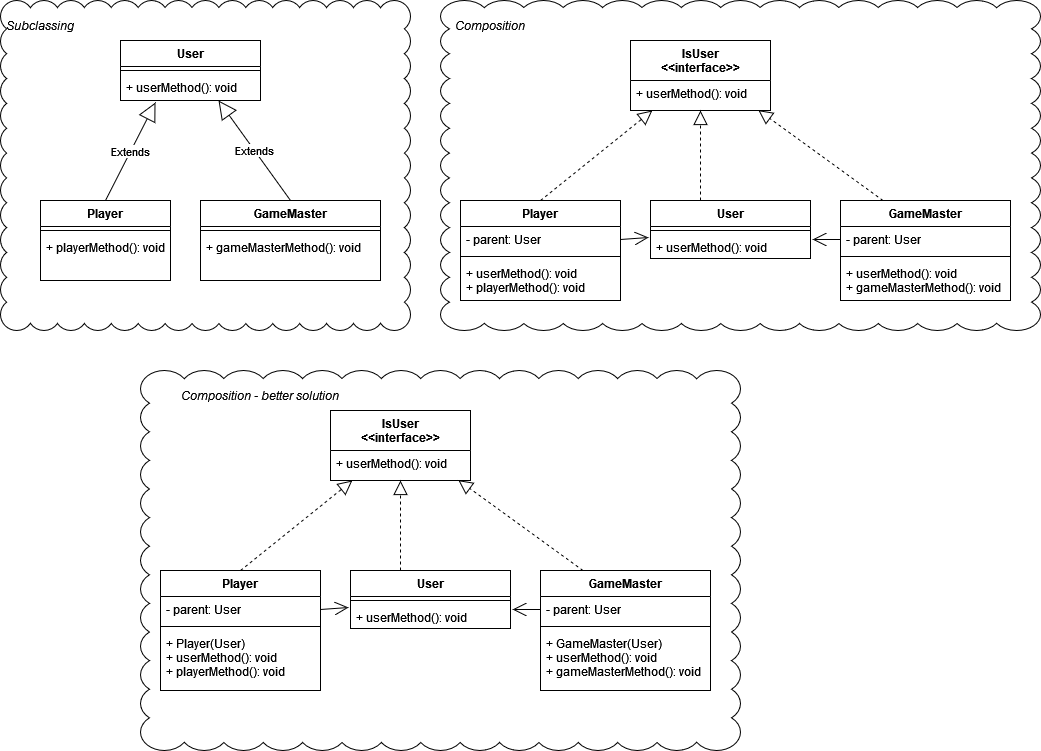

The diagram above was exported from draw.io. Its source (the exported page's mxGraphModel, read from the mxfile embedded in the PNG):
<mxGraphModel dx="954" dy="654" grid="1" gridSize="10" guides="1" tooltips="1" connect="1" arrows="1" fold="1" page="1" pageScale="1" pageWidth="850" pageHeight="1100" math="0" shadow="0">
  <root>
    <mxCell id="0" />
    <mxCell id="1" parent="0" />
    <mxCell id="IOdSipZ9xQIzLYeEUAkK-6" value="" style="whiteSpace=wrap;html=1;shape=mxgraph.basic.cloud_rect;fillColor=none;" vertex="1" parent="1">
      <mxGeometry x="480" y="40" width="600" height="330" as="geometry" />
    </mxCell>
    <mxCell id="IOdSipZ9xQIzLYeEUAkK-5" value="" style="whiteSpace=wrap;html=1;shape=mxgraph.basic.cloud_rect;fillColor=none;" vertex="1" parent="1">
      <mxGeometry x="40" y="40" width="410" height="330" as="geometry" />
    </mxCell>
    <mxCell id="nEL6GGNZaMH7f-htK3Fx-1" value="User" style="swimlane;fontStyle=1;align=center;verticalAlign=top;childLayout=stackLayout;horizontal=1;startSize=26;horizontalStack=0;resizeParent=1;resizeParentMax=0;resizeLast=0;collapsible=1;marginBottom=0;" parent="1" vertex="1">
      <mxGeometry x="160" y="80" width="140" height="60" as="geometry" />
    </mxCell>
    <mxCell id="nEL6GGNZaMH7f-htK3Fx-3" value="" style="line;strokeWidth=1;fillColor=none;align=left;verticalAlign=middle;spacingTop=-1;spacingLeft=3;spacingRight=3;rotatable=0;labelPosition=right;points=[];portConstraint=eastwest;strokeColor=inherit;" parent="nEL6GGNZaMH7f-htK3Fx-1" vertex="1">
      <mxGeometry y="26" width="140" height="8" as="geometry" />
    </mxCell>
    <mxCell id="nEL6GGNZaMH7f-htK3Fx-4" value="+ userMethod(): void" style="text;strokeColor=none;fillColor=none;align=left;verticalAlign=top;spacingLeft=4;spacingRight=4;overflow=hidden;rotatable=0;points=[[0,0.5],[1,0.5]];portConstraint=eastwest;" parent="nEL6GGNZaMH7f-htK3Fx-1" vertex="1">
      <mxGeometry y="34" width="140" height="26" as="geometry" />
    </mxCell>
    <mxCell id="nEL6GGNZaMH7f-htK3Fx-5" value="Player" style="swimlane;fontStyle=1;align=center;verticalAlign=top;childLayout=stackLayout;horizontal=1;startSize=26;horizontalStack=0;resizeParent=1;resizeParentMax=0;resizeLast=0;collapsible=1;marginBottom=0;" parent="1" vertex="1">
      <mxGeometry x="80" y="240" width="130" height="80" as="geometry" />
    </mxCell>
    <mxCell id="nEL6GGNZaMH7f-htK3Fx-7" value="" style="line;strokeWidth=1;fillColor=none;align=left;verticalAlign=middle;spacingTop=-1;spacingLeft=3;spacingRight=3;rotatable=0;labelPosition=right;points=[];portConstraint=eastwest;strokeColor=inherit;" parent="nEL6GGNZaMH7f-htK3Fx-5" vertex="1">
      <mxGeometry y="26" width="130" height="8" as="geometry" />
    </mxCell>
    <mxCell id="nEL6GGNZaMH7f-htK3Fx-8" value="+ playerMethod(): void" style="text;strokeColor=none;fillColor=none;align=left;verticalAlign=top;spacingLeft=4;spacingRight=4;overflow=hidden;rotatable=0;points=[[0,0.5],[1,0.5]];portConstraint=eastwest;" parent="nEL6GGNZaMH7f-htK3Fx-5" vertex="1">
      <mxGeometry y="34" width="130" height="46" as="geometry" />
    </mxCell>
    <mxCell id="nEL6GGNZaMH7f-htK3Fx-9" value="Extends" style="endArrow=block;endSize=16;endFill=0;html=1;rounded=0;entryX=0.25;entryY=1.077;entryDx=0;entryDy=0;entryPerimeter=0;exitX=0.5;exitY=0;exitDx=0;exitDy=0;" parent="1" source="nEL6GGNZaMH7f-htK3Fx-5" target="nEL6GGNZaMH7f-htK3Fx-4" edge="1">
      <mxGeometry width="160" relative="1" as="geometry">
        <mxPoint x="260" y="340" as="sourcePoint" />
        <mxPoint x="420" y="340" as="targetPoint" />
      </mxGeometry>
    </mxCell>
    <mxCell id="nEL6GGNZaMH7f-htK3Fx-10" value="IsUser&#10;&lt;&lt;interface&gt;&gt;&#10;" style="swimlane;fontStyle=1;align=center;verticalAlign=top;childLayout=stackLayout;horizontal=1;startSize=40;horizontalStack=0;resizeParent=1;resizeParentMax=0;resizeLast=0;collapsible=1;marginBottom=0;" parent="1" vertex="1">
      <mxGeometry x="670" y="80" width="140" height="70" as="geometry" />
    </mxCell>
    <mxCell id="nEL6GGNZaMH7f-htK3Fx-13" value="+ userMethod(): void" style="text;strokeColor=none;fillColor=none;align=left;verticalAlign=top;spacingLeft=4;spacingRight=4;overflow=hidden;rotatable=0;points=[[0,0.5],[1,0.5]];portConstraint=eastwest;" parent="nEL6GGNZaMH7f-htK3Fx-10" vertex="1">
      <mxGeometry y="40" width="140" height="30" as="geometry" />
    </mxCell>
    <mxCell id="nEL6GGNZaMH7f-htK3Fx-14" value="Player" style="swimlane;fontStyle=1;align=center;verticalAlign=top;childLayout=stackLayout;horizontal=1;startSize=26;horizontalStack=0;resizeParent=1;resizeParentMax=0;resizeLast=0;collapsible=1;marginBottom=0;" parent="1" vertex="1">
      <mxGeometry x="500" y="240" width="160" height="100" as="geometry" />
    </mxCell>
    <mxCell id="nEL6GGNZaMH7f-htK3Fx-15" value="- parent: User" style="text;strokeColor=none;fillColor=none;align=left;verticalAlign=top;spacingLeft=4;spacingRight=4;overflow=hidden;rotatable=0;points=[[0,0.5],[1,0.5]];portConstraint=eastwest;" parent="nEL6GGNZaMH7f-htK3Fx-14" vertex="1">
      <mxGeometry y="26" width="160" height="26" as="geometry" />
    </mxCell>
    <mxCell id="nEL6GGNZaMH7f-htK3Fx-16" value="" style="line;strokeWidth=1;fillColor=none;align=left;verticalAlign=middle;spacingTop=-1;spacingLeft=3;spacingRight=3;rotatable=0;labelPosition=right;points=[];portConstraint=eastwest;strokeColor=inherit;" parent="nEL6GGNZaMH7f-htK3Fx-14" vertex="1">
      <mxGeometry y="52" width="160" height="8" as="geometry" />
    </mxCell>
    <mxCell id="nEL6GGNZaMH7f-htK3Fx-17" value="+ userMethod(): void&#10;+ playerMethod(): void&#10;" style="text;strokeColor=none;fillColor=none;align=left;verticalAlign=top;spacingLeft=4;spacingRight=4;overflow=hidden;rotatable=0;points=[[0,0.5],[1,0.5]];portConstraint=eastwest;" parent="nEL6GGNZaMH7f-htK3Fx-14" vertex="1">
      <mxGeometry y="60" width="160" height="40" as="geometry" />
    </mxCell>
    <mxCell id="nEL6GGNZaMH7f-htK3Fx-18" value="GameMaster" style="swimlane;fontStyle=1;align=center;verticalAlign=top;childLayout=stackLayout;horizontal=1;startSize=26;horizontalStack=0;resizeParent=1;resizeParentMax=0;resizeLast=0;collapsible=1;marginBottom=0;" parent="1" vertex="1">
      <mxGeometry x="880" y="240" width="170" height="100" as="geometry" />
    </mxCell>
    <mxCell id="nEL6GGNZaMH7f-htK3Fx-19" value="- parent: User" style="text;strokeColor=none;fillColor=none;align=left;verticalAlign=top;spacingLeft=4;spacingRight=4;overflow=hidden;rotatable=0;points=[[0,0.5],[1,0.5]];portConstraint=eastwest;" parent="nEL6GGNZaMH7f-htK3Fx-18" vertex="1">
      <mxGeometry y="26" width="170" height="26" as="geometry" />
    </mxCell>
    <mxCell id="nEL6GGNZaMH7f-htK3Fx-20" value="" style="line;strokeWidth=1;fillColor=none;align=left;verticalAlign=middle;spacingTop=-1;spacingLeft=3;spacingRight=3;rotatable=0;labelPosition=right;points=[];portConstraint=eastwest;strokeColor=inherit;" parent="nEL6GGNZaMH7f-htK3Fx-18" vertex="1">
      <mxGeometry y="52" width="170" height="8" as="geometry" />
    </mxCell>
    <mxCell id="nEL6GGNZaMH7f-htK3Fx-21" value="+ userMethod(): void&#10;+ gameMasterMethod(): void&#10;" style="text;strokeColor=none;fillColor=none;align=left;verticalAlign=top;spacingLeft=4;spacingRight=4;overflow=hidden;rotatable=0;points=[[0,0.5],[1,0.5]];portConstraint=eastwest;" parent="nEL6GGNZaMH7f-htK3Fx-18" vertex="1">
      <mxGeometry y="60" width="170" height="40" as="geometry" />
    </mxCell>
    <mxCell id="IOdSipZ9xQIzLYeEUAkK-2" value="" style="endArrow=open;endFill=1;endSize=12;html=1;rounded=0;exitX=0;exitY=0.5;exitDx=0;exitDy=0;entryX=1.013;entryY=0.208;entryDx=0;entryDy=0;entryPerimeter=0;" edge="1" parent="1" source="nEL6GGNZaMH7f-htK3Fx-19" target="IOdSipZ9xQIzLYeEUAkK-19">
      <mxGeometry width="160" relative="1" as="geometry">
        <mxPoint x="520" y="340" as="sourcePoint" />
        <mxPoint x="840" y="280" as="targetPoint" />
      </mxGeometry>
    </mxCell>
    <mxCell id="IOdSipZ9xQIzLYeEUAkK-3" value="" style="endArrow=block;dashed=1;endFill=0;endSize=12;html=1;rounded=0;entryX=0.156;entryY=1;entryDx=0;entryDy=0;entryPerimeter=0;exitX=0.5;exitY=0;exitDx=0;exitDy=0;" edge="1" parent="1" source="nEL6GGNZaMH7f-htK3Fx-14" target="nEL6GGNZaMH7f-htK3Fx-13">
      <mxGeometry width="160" relative="1" as="geometry">
        <mxPoint x="520" y="340" as="sourcePoint" />
        <mxPoint x="680" y="340" as="targetPoint" />
      </mxGeometry>
    </mxCell>
    <mxCell id="IOdSipZ9xQIzLYeEUAkK-4" value="" style="endArrow=block;dashed=1;endFill=0;endSize=12;html=1;rounded=0;entryX=0.913;entryY=0.988;entryDx=0;entryDy=0;entryPerimeter=0;exitX=0.25;exitY=0;exitDx=0;exitDy=0;" edge="1" parent="1" source="nEL6GGNZaMH7f-htK3Fx-18" target="nEL6GGNZaMH7f-htK3Fx-13">
      <mxGeometry width="160" relative="1" as="geometry">
        <mxPoint x="520" y="340" as="sourcePoint" />
        <mxPoint x="680" y="340" as="targetPoint" />
      </mxGeometry>
    </mxCell>
    <mxCell id="IOdSipZ9xQIzLYeEUAkK-7" value="Subclassing" style="text;html=1;strokeColor=none;fillColor=none;align=center;verticalAlign=middle;whiteSpace=wrap;rounded=0;fontStyle=2" vertex="1" parent="1">
      <mxGeometry x="50" y="50" width="60" height="30" as="geometry" />
    </mxCell>
    <mxCell id="IOdSipZ9xQIzLYeEUAkK-9" value="Composition" style="text;html=1;strokeColor=none;fillColor=none;align=center;verticalAlign=middle;whiteSpace=wrap;rounded=0;fontStyle=2" vertex="1" parent="1">
      <mxGeometry x="500" y="50" width="60" height="30" as="geometry" />
    </mxCell>
    <mxCell id="IOdSipZ9xQIzLYeEUAkK-10" value="GameMaster" style="swimlane;fontStyle=1;align=center;verticalAlign=top;childLayout=stackLayout;horizontal=1;startSize=26;horizontalStack=0;resizeParent=1;resizeParentMax=0;resizeLast=0;collapsible=1;marginBottom=0;" vertex="1" parent="1">
      <mxGeometry x="240" y="240" width="180" height="80" as="geometry" />
    </mxCell>
    <mxCell id="IOdSipZ9xQIzLYeEUAkK-11" value="" style="line;strokeWidth=1;fillColor=none;align=left;verticalAlign=middle;spacingTop=-1;spacingLeft=3;spacingRight=3;rotatable=0;labelPosition=right;points=[];portConstraint=eastwest;strokeColor=inherit;" vertex="1" parent="IOdSipZ9xQIzLYeEUAkK-10">
      <mxGeometry y="26" width="180" height="8" as="geometry" />
    </mxCell>
    <mxCell id="IOdSipZ9xQIzLYeEUAkK-12" value="+ gameMasterMethod(): void" style="text;strokeColor=none;fillColor=none;align=left;verticalAlign=top;spacingLeft=4;spacingRight=4;overflow=hidden;rotatable=0;points=[[0,0.5],[1,0.5]];portConstraint=eastwest;" vertex="1" parent="IOdSipZ9xQIzLYeEUAkK-10">
      <mxGeometry y="34" width="180" height="46" as="geometry" />
    </mxCell>
    <mxCell id="IOdSipZ9xQIzLYeEUAkK-13" value="Extends" style="endArrow=block;endSize=16;endFill=0;html=1;rounded=0;entryX=0.7;entryY=1;entryDx=0;entryDy=0;entryPerimeter=0;exitX=0.5;exitY=0;exitDx=0;exitDy=0;" edge="1" parent="1" source="IOdSipZ9xQIzLYeEUAkK-10" target="nEL6GGNZaMH7f-htK3Fx-4">
      <mxGeometry width="160" relative="1" as="geometry">
        <mxPoint x="155" y="310" as="sourcePoint" />
        <mxPoint x="260.96000000000004" y="150" as="targetPoint" />
      </mxGeometry>
    </mxCell>
    <mxCell id="IOdSipZ9xQIzLYeEUAkK-16" value="User" style="swimlane;fontStyle=1;align=center;verticalAlign=top;childLayout=stackLayout;horizontal=1;startSize=26;horizontalStack=0;resizeParent=1;resizeParentMax=0;resizeLast=0;collapsible=1;marginBottom=0;" vertex="1" parent="1">
      <mxGeometry x="690" y="240" width="160" height="58" as="geometry" />
    </mxCell>
    <mxCell id="IOdSipZ9xQIzLYeEUAkK-18" value="" style="line;strokeWidth=1;fillColor=none;align=left;verticalAlign=middle;spacingTop=-1;spacingLeft=3;spacingRight=3;rotatable=0;labelPosition=right;points=[];portConstraint=eastwest;strokeColor=inherit;" vertex="1" parent="IOdSipZ9xQIzLYeEUAkK-16">
      <mxGeometry y="26" width="160" height="8" as="geometry" />
    </mxCell>
    <mxCell id="IOdSipZ9xQIzLYeEUAkK-19" value="+ userMethod(): void" style="text;strokeColor=none;fillColor=none;align=left;verticalAlign=top;spacingLeft=4;spacingRight=4;overflow=hidden;rotatable=0;points=[[0,0.5],[1,0.5]];portConstraint=eastwest;" vertex="1" parent="IOdSipZ9xQIzLYeEUAkK-16">
      <mxGeometry y="34" width="160" height="24" as="geometry" />
    </mxCell>
    <mxCell id="IOdSipZ9xQIzLYeEUAkK-20" value="" style="endArrow=open;endFill=1;endSize=12;html=1;rounded=0;exitX=1;exitY=0.5;exitDx=0;exitDy=0;entryX=-0.012;entryY=0.125;entryDx=0;entryDy=0;entryPerimeter=0;" edge="1" parent="1" source="nEL6GGNZaMH7f-htK3Fx-15" target="IOdSipZ9xQIzLYeEUAkK-19">
      <mxGeometry width="160" relative="1" as="geometry">
        <mxPoint x="900" y="289" as="sourcePoint" />
        <mxPoint x="862.0799999999999" y="288.99199999999996" as="targetPoint" />
      </mxGeometry>
    </mxCell>
    <mxCell id="IOdSipZ9xQIzLYeEUAkK-21" value="" style="endArrow=block;dashed=1;endFill=0;endSize=12;html=1;rounded=0;" edge="1" parent="1">
      <mxGeometry width="160" relative="1" as="geometry">
        <mxPoint x="740" y="240" as="sourcePoint" />
        <mxPoint x="740" y="150" as="targetPoint" />
      </mxGeometry>
    </mxCell>
    <mxCell id="IOdSipZ9xQIzLYeEUAkK-23" value="" style="whiteSpace=wrap;html=1;shape=mxgraph.basic.cloud_rect;fillColor=none;" vertex="1" parent="1">
      <mxGeometry x="180" y="410" width="600" height="380" as="geometry" />
    </mxCell>
    <mxCell id="IOdSipZ9xQIzLYeEUAkK-24" value="IsUser&#10;&lt;&lt;interface&gt;&gt;&#10;" style="swimlane;fontStyle=1;align=center;verticalAlign=top;childLayout=stackLayout;horizontal=1;startSize=40;horizontalStack=0;resizeParent=1;resizeParentMax=0;resizeLast=0;collapsible=1;marginBottom=0;" vertex="1" parent="1">
      <mxGeometry x="370" y="450" width="140" height="70" as="geometry" />
    </mxCell>
    <mxCell id="IOdSipZ9xQIzLYeEUAkK-25" value="+ userMethod(): void" style="text;strokeColor=none;fillColor=none;align=left;verticalAlign=top;spacingLeft=4;spacingRight=4;overflow=hidden;rotatable=0;points=[[0,0.5],[1,0.5]];portConstraint=eastwest;" vertex="1" parent="IOdSipZ9xQIzLYeEUAkK-24">
      <mxGeometry y="40" width="140" height="30" as="geometry" />
    </mxCell>
    <mxCell id="IOdSipZ9xQIzLYeEUAkK-26" value="Player" style="swimlane;fontStyle=1;align=center;verticalAlign=top;childLayout=stackLayout;horizontal=1;startSize=26;horizontalStack=0;resizeParent=1;resizeParentMax=0;resizeLast=0;collapsible=1;marginBottom=0;" vertex="1" parent="1">
      <mxGeometry x="200" y="610" width="160" height="120" as="geometry" />
    </mxCell>
    <mxCell id="IOdSipZ9xQIzLYeEUAkK-27" value="- parent: User" style="text;strokeColor=none;fillColor=none;align=left;verticalAlign=top;spacingLeft=4;spacingRight=4;overflow=hidden;rotatable=0;points=[[0,0.5],[1,0.5]];portConstraint=eastwest;" vertex="1" parent="IOdSipZ9xQIzLYeEUAkK-26">
      <mxGeometry y="26" width="160" height="26" as="geometry" />
    </mxCell>
    <mxCell id="IOdSipZ9xQIzLYeEUAkK-28" value="" style="line;strokeWidth=1;fillColor=none;align=left;verticalAlign=middle;spacingTop=-1;spacingLeft=3;spacingRight=3;rotatable=0;labelPosition=right;points=[];portConstraint=eastwest;strokeColor=inherit;" vertex="1" parent="IOdSipZ9xQIzLYeEUAkK-26">
      <mxGeometry y="52" width="160" height="8" as="geometry" />
    </mxCell>
    <mxCell id="IOdSipZ9xQIzLYeEUAkK-29" value="+ Player(User)&#10;+ userMethod(): void&#10;+ playerMethod(): void&#10;" style="text;strokeColor=none;fillColor=none;align=left;verticalAlign=top;spacingLeft=4;spacingRight=4;overflow=hidden;rotatable=0;points=[[0,0.5],[1,0.5]];portConstraint=eastwest;" vertex="1" parent="IOdSipZ9xQIzLYeEUAkK-26">
      <mxGeometry y="60" width="160" height="60" as="geometry" />
    </mxCell>
    <mxCell id="IOdSipZ9xQIzLYeEUAkK-30" value="GameMaster" style="swimlane;fontStyle=1;align=center;verticalAlign=top;childLayout=stackLayout;horizontal=1;startSize=26;horizontalStack=0;resizeParent=1;resizeParentMax=0;resizeLast=0;collapsible=1;marginBottom=0;" vertex="1" parent="1">
      <mxGeometry x="580" y="610" width="170" height="120" as="geometry" />
    </mxCell>
    <mxCell id="IOdSipZ9xQIzLYeEUAkK-31" value="- parent: User" style="text;strokeColor=none;fillColor=none;align=left;verticalAlign=top;spacingLeft=4;spacingRight=4;overflow=hidden;rotatable=0;points=[[0,0.5],[1,0.5]];portConstraint=eastwest;" vertex="1" parent="IOdSipZ9xQIzLYeEUAkK-30">
      <mxGeometry y="26" width="170" height="26" as="geometry" />
    </mxCell>
    <mxCell id="IOdSipZ9xQIzLYeEUAkK-32" value="" style="line;strokeWidth=1;fillColor=none;align=left;verticalAlign=middle;spacingTop=-1;spacingLeft=3;spacingRight=3;rotatable=0;labelPosition=right;points=[];portConstraint=eastwest;strokeColor=inherit;" vertex="1" parent="IOdSipZ9xQIzLYeEUAkK-30">
      <mxGeometry y="52" width="170" height="8" as="geometry" />
    </mxCell>
    <mxCell id="IOdSipZ9xQIzLYeEUAkK-33" value="+ GameMaster(User)&#10;+ userMethod(): void&#10;+ gameMasterMethod(): void&#10;" style="text;strokeColor=none;fillColor=none;align=left;verticalAlign=top;spacingLeft=4;spacingRight=4;overflow=hidden;rotatable=0;points=[[0,0.5],[1,0.5]];portConstraint=eastwest;" vertex="1" parent="IOdSipZ9xQIzLYeEUAkK-30">
      <mxGeometry y="60" width="170" height="60" as="geometry" />
    </mxCell>
    <mxCell id="IOdSipZ9xQIzLYeEUAkK-34" value="" style="endArrow=open;endFill=1;endSize=12;html=1;rounded=0;exitX=0;exitY=0.5;exitDx=0;exitDy=0;entryX=1.013;entryY=0.208;entryDx=0;entryDy=0;entryPerimeter=0;" edge="1" parent="1" source="IOdSipZ9xQIzLYeEUAkK-31" target="IOdSipZ9xQIzLYeEUAkK-40">
      <mxGeometry width="160" relative="1" as="geometry">
        <mxPoint x="220" y="710" as="sourcePoint" />
        <mxPoint x="540" y="650" as="targetPoint" />
      </mxGeometry>
    </mxCell>
    <mxCell id="IOdSipZ9xQIzLYeEUAkK-35" value="" style="endArrow=block;dashed=1;endFill=0;endSize=12;html=1;rounded=0;entryX=0.156;entryY=1;entryDx=0;entryDy=0;entryPerimeter=0;exitX=0.5;exitY=0;exitDx=0;exitDy=0;" edge="1" parent="1" source="IOdSipZ9xQIzLYeEUAkK-26" target="IOdSipZ9xQIzLYeEUAkK-25">
      <mxGeometry width="160" relative="1" as="geometry">
        <mxPoint x="220" y="710" as="sourcePoint" />
        <mxPoint x="380" y="710" as="targetPoint" />
      </mxGeometry>
    </mxCell>
    <mxCell id="IOdSipZ9xQIzLYeEUAkK-36" value="" style="endArrow=block;dashed=1;endFill=0;endSize=12;html=1;rounded=0;entryX=0.913;entryY=0.988;entryDx=0;entryDy=0;entryPerimeter=0;exitX=0.25;exitY=0;exitDx=0;exitDy=0;" edge="1" parent="1" source="IOdSipZ9xQIzLYeEUAkK-30" target="IOdSipZ9xQIzLYeEUAkK-25">
      <mxGeometry width="160" relative="1" as="geometry">
        <mxPoint x="220" y="710" as="sourcePoint" />
        <mxPoint x="380" y="710" as="targetPoint" />
      </mxGeometry>
    </mxCell>
    <mxCell id="IOdSipZ9xQIzLYeEUAkK-37" value="Composition - better solution" style="text;html=1;strokeColor=none;fillColor=none;align=center;verticalAlign=middle;whiteSpace=wrap;rounded=0;fontStyle=2" vertex="1" parent="1">
      <mxGeometry x="200" y="420" width="200" height="30" as="geometry" />
    </mxCell>
    <mxCell id="IOdSipZ9xQIzLYeEUAkK-38" value="User" style="swimlane;fontStyle=1;align=center;verticalAlign=top;childLayout=stackLayout;horizontal=1;startSize=26;horizontalStack=0;resizeParent=1;resizeParentMax=0;resizeLast=0;collapsible=1;marginBottom=0;" vertex="1" parent="1">
      <mxGeometry x="390" y="610" width="160" height="58" as="geometry" />
    </mxCell>
    <mxCell id="IOdSipZ9xQIzLYeEUAkK-39" value="" style="line;strokeWidth=1;fillColor=none;align=left;verticalAlign=middle;spacingTop=-1;spacingLeft=3;spacingRight=3;rotatable=0;labelPosition=right;points=[];portConstraint=eastwest;strokeColor=inherit;" vertex="1" parent="IOdSipZ9xQIzLYeEUAkK-38">
      <mxGeometry y="26" width="160" height="8" as="geometry" />
    </mxCell>
    <mxCell id="IOdSipZ9xQIzLYeEUAkK-40" value="+ userMethod(): void" style="text;strokeColor=none;fillColor=none;align=left;verticalAlign=top;spacingLeft=4;spacingRight=4;overflow=hidden;rotatable=0;points=[[0,0.5],[1,0.5]];portConstraint=eastwest;" vertex="1" parent="IOdSipZ9xQIzLYeEUAkK-38">
      <mxGeometry y="34" width="160" height="24" as="geometry" />
    </mxCell>
    <mxCell id="IOdSipZ9xQIzLYeEUAkK-41" value="" style="endArrow=open;endFill=1;endSize=12;html=1;rounded=0;exitX=1;exitY=0.5;exitDx=0;exitDy=0;entryX=-0.012;entryY=0.125;entryDx=0;entryDy=0;entryPerimeter=0;" edge="1" parent="1" source="IOdSipZ9xQIzLYeEUAkK-27" target="IOdSipZ9xQIzLYeEUAkK-40">
      <mxGeometry width="160" relative="1" as="geometry">
        <mxPoint x="600" y="659" as="sourcePoint" />
        <mxPoint x="562.0799999999999" y="658.992" as="targetPoint" />
      </mxGeometry>
    </mxCell>
    <mxCell id="IOdSipZ9xQIzLYeEUAkK-42" value="" style="endArrow=block;dashed=1;endFill=0;endSize=12;html=1;rounded=0;" edge="1" parent="1">
      <mxGeometry width="160" relative="1" as="geometry">
        <mxPoint x="440" y="610" as="sourcePoint" />
        <mxPoint x="440" y="520" as="targetPoint" />
      </mxGeometry>
    </mxCell>
  </root>
</mxGraphModel>